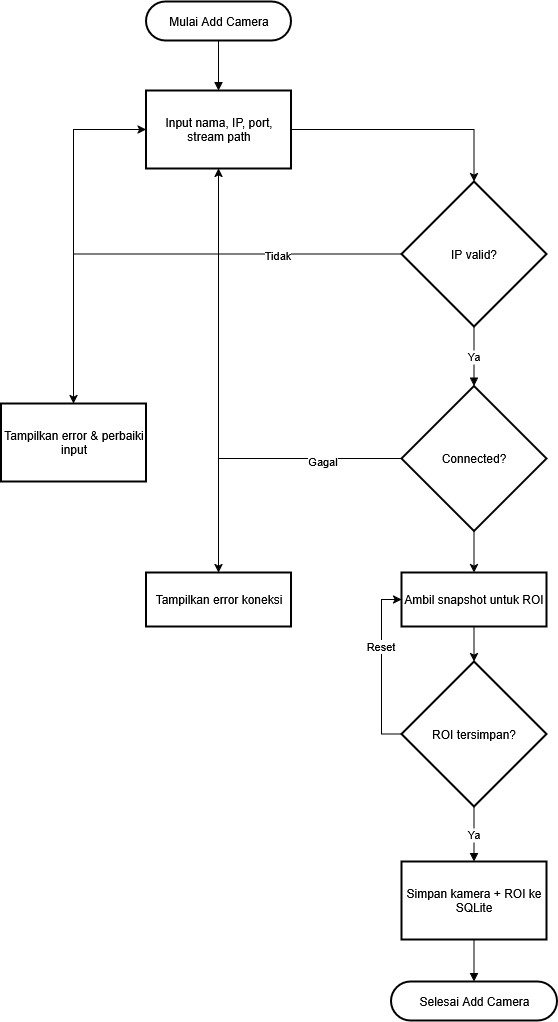

The diagram above was exported from draw.io. Its source (the exported page's mxGraphModel, read from the mxfile embedded in the PNG):
<mxGraphModel dx="1710" dy="1133" grid="1" gridSize="10" guides="1" tooltips="1" connect="1" arrows="1" fold="1" page="1" pageScale="1" pageWidth="850" pageHeight="1100" math="0" shadow="0">
  <root>
    <mxCell id="0" />
    <mxCell id="1" parent="0" />
    <mxCell id="UsF51U910Pcddue8kQ4Z-1" value="Mulai Add Camera" style="rounded=1;whiteSpace=wrap;arcSize=50;strokeWidth=2;" vertex="1" parent="1">
      <mxGeometry x="242.5" y="20" width="145" height="39" as="geometry" />
    </mxCell>
    <mxCell id="UsF51U910Pcddue8kQ4Z-24" style="edgeStyle=orthogonalEdgeStyle;rounded=0;orthogonalLoop=1;jettySize=auto;html=1;exitX=1;exitY=0.5;exitDx=0;exitDy=0;entryX=0.5;entryY=0;entryDx=0;entryDy=0;" edge="1" parent="1" source="UsF51U910Pcddue8kQ4Z-2" target="UsF51U910Pcddue8kQ4Z-3">
      <mxGeometry relative="1" as="geometry" />
    </mxCell>
    <mxCell id="UsF51U910Pcddue8kQ4Z-2" value="Input nama, IP, port, stream path" style="whiteSpace=wrap;strokeWidth=2;" vertex="1" parent="1">
      <mxGeometry x="242.5" y="109" width="145" height="78" as="geometry" />
    </mxCell>
    <mxCell id="UsF51U910Pcddue8kQ4Z-26" style="edgeStyle=orthogonalEdgeStyle;rounded=0;orthogonalLoop=1;jettySize=auto;html=1;exitX=0;exitY=0.5;exitDx=0;exitDy=0;entryX=0.5;entryY=0;entryDx=0;entryDy=0;" edge="1" parent="1" source="UsF51U910Pcddue8kQ4Z-3" target="UsF51U910Pcddue8kQ4Z-4">
      <mxGeometry relative="1" as="geometry" />
    </mxCell>
    <mxCell id="UsF51U910Pcddue8kQ4Z-27" value="Tidak" style="edgeLabel;html=1;align=center;verticalAlign=middle;resizable=0;points=[];" vertex="1" connectable="0" parent="UsF51U910Pcddue8kQ4Z-26">
      <mxGeometry x="-0.4731" y="1" relative="1" as="geometry">
        <mxPoint as="offset" />
      </mxGeometry>
    </mxCell>
    <mxCell id="UsF51U910Pcddue8kQ4Z-3" value="IP valid?" style="rhombus;strokeWidth=2;whiteSpace=wrap;" vertex="1" parent="1">
      <mxGeometry x="498" y="200" width="145" height="145" as="geometry" />
    </mxCell>
    <mxCell id="UsF51U910Pcddue8kQ4Z-23" style="edgeStyle=orthogonalEdgeStyle;rounded=0;orthogonalLoop=1;jettySize=auto;html=1;exitX=0.5;exitY=0;exitDx=0;exitDy=0;entryX=0;entryY=0.5;entryDx=0;entryDy=0;" edge="1" parent="1" source="UsF51U910Pcddue8kQ4Z-4" target="UsF51U910Pcddue8kQ4Z-2">
      <mxGeometry relative="1" as="geometry" />
    </mxCell>
    <mxCell id="UsF51U910Pcddue8kQ4Z-4" value="Tampilkan error &amp; perbaiki input" style="whiteSpace=wrap;strokeWidth=2;" vertex="1" parent="1">
      <mxGeometry x="97.5" y="422" width="145" height="78" as="geometry" />
    </mxCell>
    <mxCell id="UsF51U910Pcddue8kQ4Z-25" style="edgeStyle=orthogonalEdgeStyle;rounded=0;orthogonalLoop=1;jettySize=auto;html=1;exitX=0.5;exitY=0;exitDx=0;exitDy=0;entryX=0.5;entryY=1;entryDx=0;entryDy=0;" edge="1" parent="1" source="UsF51U910Pcddue8kQ4Z-6" target="UsF51U910Pcddue8kQ4Z-2">
      <mxGeometry relative="1" as="geometry" />
    </mxCell>
    <mxCell id="UsF51U910Pcddue8kQ4Z-6" value="Tampilkan error koneksi" style="whiteSpace=wrap;strokeWidth=2;" vertex="1" parent="1">
      <mxGeometry x="242.5" y="591" width="145" height="54" as="geometry" />
    </mxCell>
    <mxCell id="UsF51U910Pcddue8kQ4Z-34" style="edgeStyle=orthogonalEdgeStyle;rounded=0;orthogonalLoop=1;jettySize=auto;html=1;exitX=0.5;exitY=1;exitDx=0;exitDy=0;entryX=0.5;entryY=0;entryDx=0;entryDy=0;" edge="1" parent="1" source="UsF51U910Pcddue8kQ4Z-7" target="UsF51U910Pcddue8kQ4Z-8">
      <mxGeometry relative="1" as="geometry" />
    </mxCell>
    <mxCell id="UsF51U910Pcddue8kQ4Z-7" value="Ambil snapshot untuk ROI" style="whiteSpace=wrap;strokeWidth=2;" vertex="1" parent="1">
      <mxGeometry x="498" y="591" width="145" height="54" as="geometry" />
    </mxCell>
    <mxCell id="UsF51U910Pcddue8kQ4Z-32" style="edgeStyle=orthogonalEdgeStyle;rounded=0;orthogonalLoop=1;jettySize=auto;html=1;exitX=0;exitY=0.5;exitDx=0;exitDy=0;entryX=0;entryY=0.5;entryDx=0;entryDy=0;" edge="1" parent="1" source="UsF51U910Pcddue8kQ4Z-8" target="UsF51U910Pcddue8kQ4Z-7">
      <mxGeometry relative="1" as="geometry" />
    </mxCell>
    <mxCell id="UsF51U910Pcddue8kQ4Z-33" value="Reset" style="edgeLabel;html=1;align=center;verticalAlign=middle;resizable=0;points=[];" vertex="1" connectable="0" parent="UsF51U910Pcddue8kQ4Z-32">
      <mxGeometry x="0.2499" y="2" relative="1" as="geometry">
        <mxPoint as="offset" />
      </mxGeometry>
    </mxCell>
    <mxCell id="UsF51U910Pcddue8kQ4Z-8" value="ROI tersimpan?" style="rhombus;strokeWidth=2;whiteSpace=wrap;" vertex="1" parent="1">
      <mxGeometry x="498" y="680" width="145" height="145" as="geometry" />
    </mxCell>
    <mxCell id="UsF51U910Pcddue8kQ4Z-9" value="Simpan kamera + ROI ke SQLite" style="whiteSpace=wrap;strokeWidth=2;" vertex="1" parent="1">
      <mxGeometry x="498" y="880" width="145" height="78" as="geometry" />
    </mxCell>
    <mxCell id="UsF51U910Pcddue8kQ4Z-10" value="Selesai Add Camera" style="rounded=1;whiteSpace=wrap;arcSize=50;strokeWidth=2;" vertex="1" parent="1">
      <mxGeometry x="487.5" y="1000" width="166" height="39" as="geometry" />
    </mxCell>
    <mxCell id="UsF51U910Pcddue8kQ4Z-11" value="" style="curved=1;startArrow=none;endArrow=block;exitX=0.5;exitY=1;entryX=0.5;entryY=0;rounded=0;" edge="1" parent="1" source="UsF51U910Pcddue8kQ4Z-1" target="UsF51U910Pcddue8kQ4Z-2">
      <mxGeometry relative="1" as="geometry">
        <Array as="points" />
      </mxGeometry>
    </mxCell>
    <mxCell id="UsF51U910Pcddue8kQ4Z-15" value="Ya" style="curved=1;startArrow=none;endArrow=block;exitX=0.5;exitY=1;entryX=0.5;entryY=0;rounded=0;entryDx=0;entryDy=0;" edge="1" parent="1" source="UsF51U910Pcddue8kQ4Z-3" target="UsF51U910Pcddue8kQ4Z-28">
      <mxGeometry relative="1" as="geometry">
        <Array as="points" />
        <mxPoint x="555" y="435" as="targetPoint" />
      </mxGeometry>
    </mxCell>
    <mxCell id="UsF51U910Pcddue8kQ4Z-21" value="Ya" style="curved=1;startArrow=none;endArrow=block;exitX=0.5;exitY=1;entryX=0.5;entryY=0;rounded=0;" edge="1" parent="1" source="UsF51U910Pcddue8kQ4Z-8" target="UsF51U910Pcddue8kQ4Z-9">
      <mxGeometry relative="1" as="geometry">
        <Array as="points" />
      </mxGeometry>
    </mxCell>
    <mxCell id="UsF51U910Pcddue8kQ4Z-22" value="" style="curved=1;startArrow=none;endArrow=block;exitX=0.5;exitY=1;entryX=0.5;entryY=0.01;rounded=0;" edge="1" parent="1" source="UsF51U910Pcddue8kQ4Z-9" target="UsF51U910Pcddue8kQ4Z-10">
      <mxGeometry relative="1" as="geometry">
        <Array as="points" />
      </mxGeometry>
    </mxCell>
    <mxCell id="UsF51U910Pcddue8kQ4Z-29" style="edgeStyle=orthogonalEdgeStyle;rounded=0;orthogonalLoop=1;jettySize=auto;html=1;exitX=0;exitY=0.5;exitDx=0;exitDy=0;entryX=0.5;entryY=0;entryDx=0;entryDy=0;" edge="1" parent="1" source="UsF51U910Pcddue8kQ4Z-28" target="UsF51U910Pcddue8kQ4Z-6">
      <mxGeometry relative="1" as="geometry" />
    </mxCell>
    <mxCell id="UsF51U910Pcddue8kQ4Z-30" value="Gagal" style="edgeLabel;html=1;align=center;verticalAlign=middle;resizable=0;points=[];" vertex="1" connectable="0" parent="UsF51U910Pcddue8kQ4Z-29">
      <mxGeometry x="-0.462" y="2" relative="1" as="geometry">
        <mxPoint as="offset" />
      </mxGeometry>
    </mxCell>
    <mxCell id="UsF51U910Pcddue8kQ4Z-31" style="edgeStyle=orthogonalEdgeStyle;rounded=0;orthogonalLoop=1;jettySize=auto;html=1;exitX=0.5;exitY=1;exitDx=0;exitDy=0;entryX=0.5;entryY=0;entryDx=0;entryDy=0;" edge="1" parent="1" source="UsF51U910Pcddue8kQ4Z-28" target="UsF51U910Pcddue8kQ4Z-7">
      <mxGeometry relative="1" as="geometry" />
    </mxCell>
    <mxCell id="UsF51U910Pcddue8kQ4Z-28" value="Connected?" style="rhombus;strokeWidth=2;whiteSpace=wrap;" vertex="1" parent="1">
      <mxGeometry x="498" y="404.5" width="145" height="145" as="geometry" />
    </mxCell>
  </root>
</mxGraphModel>